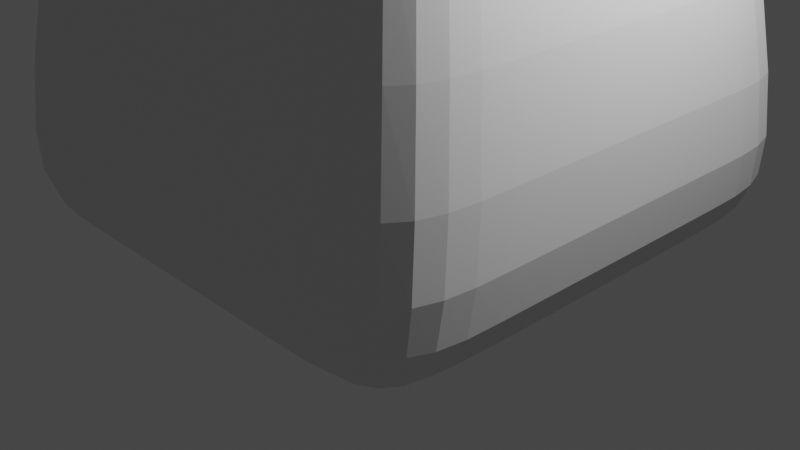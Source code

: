 # Source: Windmill.blend  (saved by Blender 2.83.20; exported with 4.5.12 LTS)
import bpy
from mathutils import Matrix  # noqa: F401  (used for matrix-valued properties, if any)

bpy.ops.wm.read_factory_settings(use_empty=True)
scene = bpy.context.scene
scene.name = 'Scene'

# ---- collections
col_collection = bpy.data.collections.new('Collection'); scene.collection.children.link(col_collection)

# ---- materials (node trees are filled in below, after node groups)
mat_material = bpy.data.materials.new('Material')
mat_material.alpha_threshold = 0.0
mat_material.use_transparent_shadow = False
mat_material.line_color = (0.0, 0.0, 0.0, 1.0)

# ---- material node trees
mat_material.use_nodes = True; mat_material.node_tree.nodes.clear()
_N = mat_material.node_tree.nodes; _L = mat_material.node_tree.links
n0 = _N.new('ShaderNodeOutputMaterial'); n0.name = 'Material Output'; n0.location = (300, 300)
n1 = _N.new('ShaderNodeBsdfPrincipled'); n1.name = 'Principled BSDF'; n1.location = (10, 300)
n1.distribution = 'GGX'
n1.subsurface_method = 'BURLEY'
n1.inputs[2].default_value = 0.4
n1.inputs[3].default_value = 1.45
n1.inputs[27].default_value = (0.0, 0.0, 0.0, 1.0)
n1.inputs[28].default_value = 1.0
_L.new(n1.outputs[0], n0.inputs[0])
n0.is_active_output = True

# ---- world
world_world = bpy.data.worlds.new('World'); scene.world = world_world
world_world.use_nodes = True; world_world.node_tree.nodes.clear()
_N = world_world.node_tree.nodes; _L = world_world.node_tree.links
n0 = _N.new('ShaderNodeOutputWorld'); n0.name = 'World Output'; n0.location = (300, 300)
n1 = _N.new('ShaderNodeBackground'); n1.name = 'Background'; n1.location = (10, 300)
n1.inputs[0].default_value = (0.05088, 0.05088, 0.05088, 1.0)
_L.new(n1.outputs[0], n0.inputs[0])
n0.is_active_output = True
world_world.color = (0.05088, 0.05088, 0.05088)
world_world.use_sun_shadow = False
world_world.sun_shadow_jitter_overblur = 0.0

# ---- cameras
cam_camera = bpy.data.cameras.new('Camera')
cam_camera.clip_end = 100.0
cam_camera.ortho_scale = 7.314

# ---- lights
light_light = bpy.data.lights.new('Light', 'POINT')
light_light.transmission_factor = 0.0
light_light.energy = 1000.0
light_light.shadow_soft_size = 0.1
light_light.shadow_maximum_resolution = 0.006
light_light.use_absolute_resolution = True

# ---- meshes
me_cube = bpy.data.meshes.new('Cube')
me_cube.from_pydata([(2.737, -1.584, -1.0), (-1.0, -0.5, 8.562), (1.0, -1.0, 8.562), (2.737, -2.8, -1.0), (1.0, -0.5, 8.562), (-2.737, -1.584, -1.0), (-1.0, -1.0, 8.562), (-2.737, -2.8, -1.0), (-2.737, 0.0, -1.0), (1.0, 0.0, 8.562), (-1.0, 0.0, 8.562), (2.737, 0.0, -1.0), (-2.769, -2.769, 0.7637), (2.769, -2.769, 0.7637), (2.769, -1.384, 0.7637), (-2.769, -1.384, 0.7637), (2.769, 0.0, 0.7637), (-2.769, 0.0, 0.7637), (0.0, -0.5, 9.139), (0.0, -1.584, -1.0), (0.0, -1.0, 9.139), (0.0, -2.8, -1.0), (0.0, 0.0, -1.0), (0.0, 0.0, 9.139), (0.0, -2.769, 0.7637), (-1.584, -1.584, -1.0), (-0.5, -1.0, 8.978), (-1.584, 0.0, -1.0), (-1.384, -2.769, 0.7637), (-0.5, -0.5, 8.978), (-1.368, -2.8, -1.0), (-0.5, 0.0, 8.978), (0.5, -0.5, 8.978), (1.368, -2.8, -1.0), (0.5, 0.0, 8.978), (1.584, -1.584, -1.0), (0.5, -1.0, 8.978), (1.584, 0.0, -1.0), (1.384, -2.769, 0.7637), (-1.283, -1.283, 7.312), (1.283, -1.283, 7.312), (1.283, -0.6417, 7.312), (-1.283, -0.6417, 7.312), (1.283, 0.0, 7.312), (-1.283, 0.0, 7.312), (0.0, -1.283, 7.797), (-0.6417, -1.283, 7.661), (0.6417, -1.283, 7.661)], [], [(29, 1, 6, 26), (46, 26, 6, 39), (7, 12, 15, 5), (35, 0, 3, 33), (41, 4, 2, 40), (31, 10, 1, 29), (37, 11, 0, 35), (43, 9, 4, 41), (42, 1, 10, 44), (39, 6, 1, 42), (5, 15, 17, 8), (11, 16, 14, 0), (0, 14, 13, 3), (30, 28, 12, 7), (33, 38, 24, 21), (27, 22, 19, 25), (34, 23, 18, 32), (25, 19, 21, 30), (47, 36, 20, 45), (32, 18, 20, 36), (5, 25, 30, 7), (8, 27, 25, 5), (21, 24, 28, 30), (23, 31, 29, 18), (45, 20, 26, 46), (18, 29, 26, 20), (4, 32, 36, 2), (40, 2, 36, 47), (9, 34, 32, 4), (3, 13, 38, 33), (22, 37, 35, 19), (19, 35, 33, 21), (13, 40, 47, 38), (24, 45, 46, 28), (38, 47, 45, 24), (12, 39, 42, 15), (15, 42, 44, 17), (16, 43, 41, 14), (14, 41, 40, 13), (28, 46, 39, 12)])
_uv = me_cube.uv_layers.new(name='UVMap')
_uv.uv.foreach_set('vector', [0.8125, 0.6875, 0.875, 0.6875, 0.875, 0.75, 0.8125, 0.75, 0.5923, 0.9375, 0.625, 0.9375, 0.625, 1.0, 0.5923, 1.0, 0.375, 0.0, 0.4211, 0.0, 0.4211, 0.0625, 0.375, 0.0625, 0.3125, 0.6875, 0.375, 0.6875, 0.375, 0.75, 0.3125, 0.75, 0.5923, 0.6875, 0.625, 0.6875, 0.625, 0.75, 0.5923, 0.75, 0.8125, 0.625, 0.875, 0.625, 0.875, 0.6875, 0.8125, 0.6875, 0.3125, 0.625, 0.375, 0.625, 0.375, 0.6875, 0.3125, 0.6875, 0.5923, 0.625, 0.625, 0.625, 0.625, 0.6875, 0.5923, 0.6875, 0.5923, 0.0625, 0.625, 0.0625, 0.625, 0.125, 0.5923, 0.125, 0.5923, 0.0, 0.625, 0.0, 0.625, 0.0625, 0.5923, 0.0625, 0.375, 0.0625, 0.4211, 0.0625, 0.4211, 0.125, 0.375, 0.125, 0.375, 0.625, 0.4211, 0.625, 0.4211, 0.6875, 0.375, 0.6875, 0.375, 0.6875, 0.4211, 0.6875, 0.4211, 0.75, 0.375, 0.75, 0.375, 0.9375, 0.4211, 0.9375, 0.4211, 1.0, 0.375, 1.0, 0.375, 0.8125, 0.4211, 0.8125, 0.4211, 0.875, 0.375, 0.875, 0.1875, 0.625, 0.25, 0.625, 0.25, 0.6875, 0.1875, 0.6875, 0.6875, 0.625, 0.75, 0.625, 0.75, 0.6875, 0.6875, 0.6875, 0.1875, 0.6875, 0.25, 0.6875, 0.25, 0.75, 0.1875, 0.75, 0.5923, 0.8125, 0.625, 0.8125, 0.625, 0.875, 0.5923, 0.875, 0.6875, 0.6875, 0.75, 0.6875, 0.75, 0.75, 0.6875, 0.75, 0.125, 0.6875, 0.1875, 0.6875, 0.1875, 0.75, 0.125, 0.75, 0.125, 0.625, 0.1875, 0.625, 0.1875, 0.6875, 0.125, 0.6875, 0.375, 0.875, 0.4211, 0.875, 0.4211, 0.9375, 0.375, 0.9375, 0.75, 0.625, 0.8125, 0.625, 0.8125, 0.6875, 0.75, 0.6875, 0.5923, 0.875, 0.625, 0.875, 0.625, 0.9375, 0.5923, 0.9375, 0.75, 0.6875, 0.8125, 0.6875, 0.8125, 0.75, 0.75, 0.75, 0.625, 0.6875, 0.6875, 0.6875, 0.6875, 0.75, 0.625, 0.75, 0.5923, 0.75, 0.625, 0.75, 0.625, 0.8125, 0.5923, 0.8125, 0.625, 0.625, 0.6875, 0.625, 0.6875, 0.6875, 0.625, 0.6875, 0.375, 0.75, 0.4211, 0.75, 0.4211, 0.8125, 0.375, 0.8125, 0.25, 0.625, 0.3125, 0.625, 0.3125, 0.6875, 0.25, 0.6875, 0.25, 0.6875, 0.3125, 0.6875, 0.3125, 0.75, 0.25, 0.75, 0.4211, 0.75, 0.5923, 0.75, 0.5923, 0.8125, 0.4211, 0.8125, 0.4211, 0.875, 0.5923, 0.875, 0.5923, 0.9375, 0.4211, 0.9375, 0.4211, 0.8125, 0.5923, 0.8125, 0.5923, 0.875, 0.4211, 0.875, 0.4211, 0.0, 0.5923, 0.0, 0.5923, 0.0625, 0.4211, 0.0625, 0.4211, 0.0625, 0.5923, 0.0625, 0.5923, 0.125, 0.4211, 0.125, 0.4211, 0.625, 0.5923, 0.625, 0.5923, 0.6875, 0.4211, 0.6875, 0.4211, 0.6875, 0.5923, 0.6875, 0.5923, 0.75, 0.4211, 0.75, 0.4211, 0.9375, 0.5923, 0.9375, 0.5923, 1.0, 0.4211, 1.0])
me_cube.materials.append(mat_material)
me_cube.use_remesh_preserve_volume = False
me_cube.use_remesh_preserve_attributes = False
me_cube.use_mirror_vertex_groups = False
me_cube.update()

# ---- objects
ob_cube = bpy.data.objects.new('Cube', me_cube)
ob_light = bpy.data.objects.new('Light', light_light)
ob_camera = bpy.data.objects.new('Camera', cam_camera)

# ---- transforms, parenting, visibility, modifiers, constraints
ob_cube.location = (0.0, 0.0, 0.9883)
ob_cube.lock_rotations_4d = False
ob_cube.empty_display_type = 'ARROWS'
ob_cube.lineart.crease_threshold = 0.0
_m = ob_cube.modifiers.new('Subdivision', 'SUBSURF')
_m.uv_smooth = 'PRESERVE_CORNERS'
_m = ob_cube.modifiers.new('Mirror', 'MIRROR')
_m.use_axis = (False, True, False)
ob_light.location = (4.076, 1.005, 5.904)
ob_light.rotation_euler = (0.6503, 0.05522, 1.866)
ob_light.lock_rotations_4d = False
ob_light.empty_display_type = 'ARROWS'
ob_light.color = (0.0, 0.0, 0.0, 0.0)
ob_light.lineart.crease_threshold = 0.0
ob_camera.location = (7.359, -6.926, 4.958)
ob_camera.rotation_euler = (1.109, 0.0, 0.8149)
ob_camera.lock_rotations_4d = False
ob_camera.empty_display_type = 'ARROWS'
ob_camera.color = (0.0, 0.0, 0.0, 0.0)
ob_camera.display_type = 'WIRE'
ob_camera.lineart.crease_threshold = 0.0

# ---- collection membership
col_collection.objects.link(ob_cube)
col_collection.objects.link(ob_light)
col_collection.objects.link(ob_camera)

# ---- scene / render settings (as saved in the file)
scene.camera = ob_camera
scene.frame_start = 1; scene.frame_end = 250; scene.frame_set(1)
scene.render.engine = 'BLENDER_EEVEE_NEXT'
scene.cycles.use_denoising = False
scene.cycles.samples = 128
scene.cycles.sampling_pattern = 'TABULATED_SOBOL'
scene.cycles.use_adaptive_sampling = False
scene.cycles.use_light_tree = False
scene.view_settings.view_transform = 'Filmic'
bpy.context.view_layer.update()
